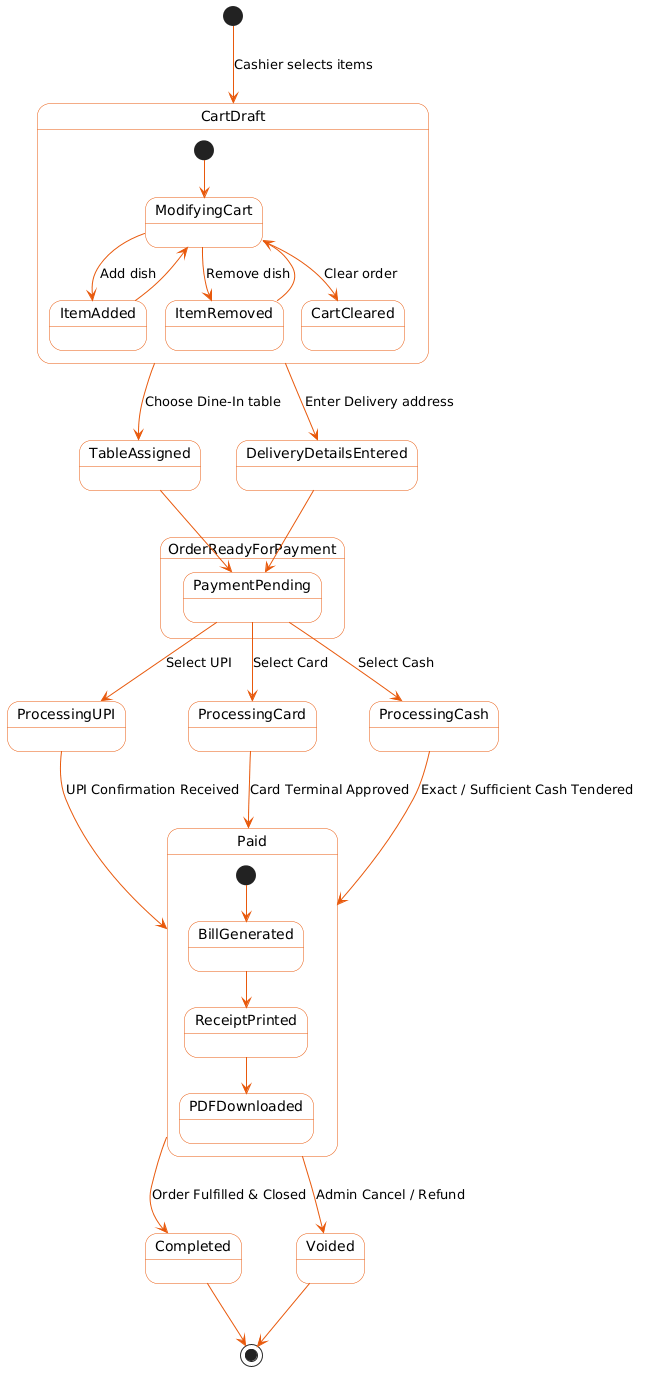

The diagram above was rendered by PlantUML. Its source (embedded in the PNG):
@startuml
skinparam state {
    BackgroundColor white
    BorderColor #E8590C
    ArrowColor #E8590C
}
skinparam shadowing false

[*] --> CartDraft : Cashier selects items

state CartDraft {
    [*] --> ModifyingCart
    ModifyingCart --> ItemAdded : Add dish
    ItemAdded --> ModifyingCart
    ModifyingCart --> ItemRemoved : Remove dish
    ItemRemoved --> ModifyingCart
    ModifyingCart --> CartCleared : Clear order
}

CartDraft --> TableAssigned : Choose Dine-In table
CartDraft --> DeliveryDetailsEntered : Enter Delivery address

state OrderReadyForPayment {
    TableAssigned --> PaymentPending
    DeliveryDetailsEntered --> PaymentPending
}

PaymentPending --> ProcessingUPI : Select UPI
PaymentPending --> ProcessingCard : Select Card
PaymentPending --> ProcessingCash : Select Cash

ProcessingUPI --> Paid : UPI Confirmation Received
ProcessingCard --> Paid : Card Terminal Approved
ProcessingCash --> Paid : Exact / Sufficient Cash Tendered

state Paid {
    [*] --> BillGenerated
    BillGenerated --> ReceiptPrinted
    ReceiptPrinted --> PDFDownloaded
}

Paid --> Completed : Order Fulfilled & Closed
Paid --> Voided : Admin Cancel / Refund

Completed --> [*]
Voided --> [*]
@enduml